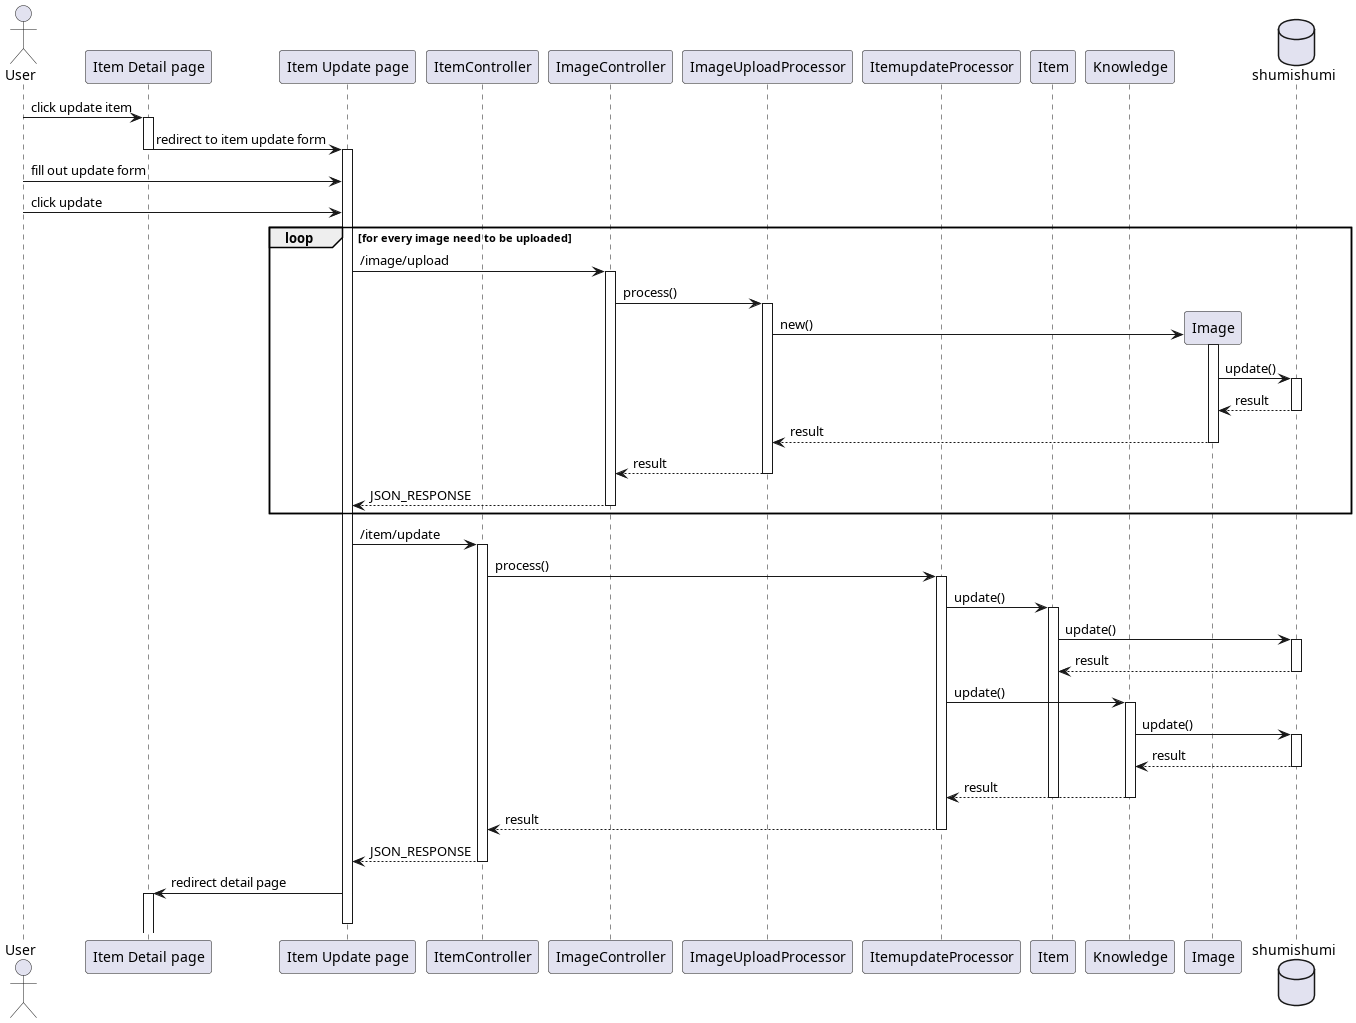

The diagram above was rendered by PlantUML. Its source (embedded in the PNG):
@startuml update item
'autonumber 1.1.1

actor User as u

' Box "front end"
participant "Item Detail page" as detail
participant "Item Update page" as updatepage
' end box

' Box "back end"
participant ItemController as ic
participant ImageController as imc

participant ImageUploadProcessor as upproc
participant ItemupdateProcessor as updateproc

participant Item as im
participant Knowledge as km

participant Image as img
' end box

database shumishumi as db

u -> detail++ : click update item
detail -> updatepage --++ : redirect to item update form

'autonumber inc a
u -> updatepage : fill out update form
'autonumber inc a
u -> updatepage : click update

loop for every image need to be uploaded
updatepage -> imc++ : /image/upload
imc -> upproc++ : process()

create img
upproc -> img++ : new()
img -> db++ : update()
return result
return result
return result
return JSON_RESPONSE
end

'autonumber inc b
updatepage -> ic++ : /item/update
ic -> updateproc++ : process()

updateproc -> im++ : update()
im -> db++ : update()
return result

updateproc -> km++ : update()
km -> db++ : update()
return result
return result

deactivate im

return result
return JSON_RESPONSE

updatepage -> detail++-- : redirect detail page

@enduml